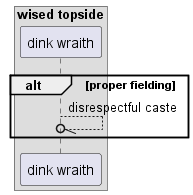

The diagram above was rendered by PlantUML. Its source (embedded in the PNG):
@startuml
box "wised topside"
participant "dink wraith" as 0
end box
alt proper fielding
0 --//o 0: disrespectful caste
end
@enduml